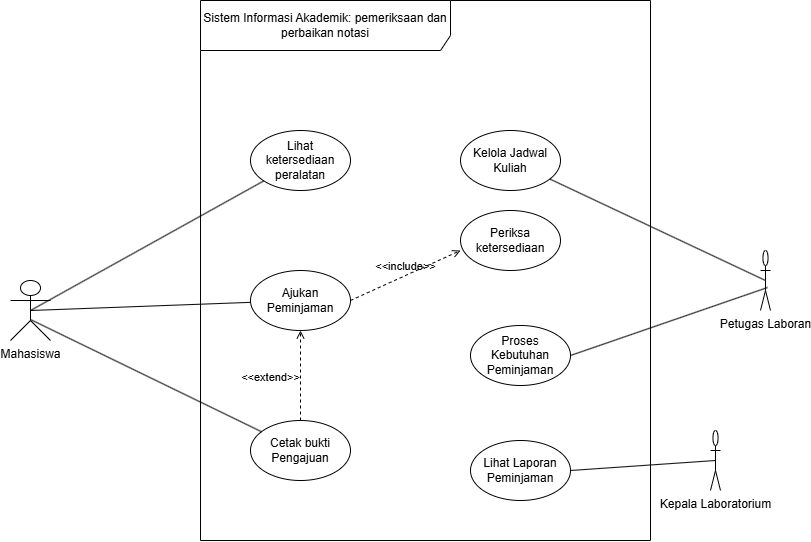

The diagram above was exported from draw.io. Its source (the exported page's mxGraphModel, read from the mxfile embedded in the PNG):
<mxGraphModel dx="860" dy="610" grid="1" gridSize="10" guides="1" tooltips="1" connect="1" arrows="1" fold="1" page="1" pageScale="1" pageWidth="850" pageHeight="1100" math="0" shadow="0">
  <root>
    <mxCell id="0" />
    <mxCell id="1" parent="0" />
    <mxCell id="dB6wlvsc8IY7Rr10zHUS-1" parent="1" style="shape=umlFrame;whiteSpace=wrap;html=1;pointerEvents=0;recursiveResize=0;container=1;collapsible=0;width=250;height=50;" value="Sistem Informasi Akademik: pemeriksaan dan perbaikan notasi" vertex="1">
      <mxGeometry height="540" width="450" x="220" y="220" as="geometry" />
    </mxCell>
    <mxCell id="dB6wlvsc8IY7Rr10zHUS-2" parent="dB6wlvsc8IY7Rr10zHUS-1" style="ellipse;html=1;whiteSpace=wrap;" value="Lihat ketersediaan peralatan" vertex="1">
      <mxGeometry height="60" width="100" x="50" y="130" as="geometry" />
    </mxCell>
    <mxCell id="dB6wlvsc8IY7Rr10zHUS-3" parent="dB6wlvsc8IY7Rr10zHUS-1" style="ellipse;html=1;whiteSpace=wrap;" value="Kelola Jadwal Kuliah" vertex="1">
      <mxGeometry height="60" width="100" x="260" y="130" as="geometry" />
    </mxCell>
    <mxCell id="dB6wlvsc8IY7Rr10zHUS-14" parent="dB6wlvsc8IY7Rr10zHUS-1" style="ellipse;html=1;whiteSpace=wrap;" value="Ajukan Peminjaman" vertex="1">
      <mxGeometry height="60" width="100" x="50" y="270" as="geometry" />
    </mxCell>
    <mxCell id="dB6wlvsc8IY7Rr10zHUS-15" parent="dB6wlvsc8IY7Rr10zHUS-1" style="ellipse;html=1;whiteSpace=wrap;" value="Cetak bukti Pengajuan" vertex="1">
      <mxGeometry height="60" width="100" x="50" y="420" as="geometry" />
    </mxCell>
    <mxCell id="dB6wlvsc8IY7Rr10zHUS-16" parent="dB6wlvsc8IY7Rr10zHUS-1" style="ellipse;html=1;whiteSpace=wrap;" value="Periksa ketersediaan" vertex="1">
      <mxGeometry height="60" width="100" x="260" y="210" as="geometry" />
    </mxCell>
    <mxCell id="dB6wlvsc8IY7Rr10zHUS-17" parent="dB6wlvsc8IY7Rr10zHUS-1" style="ellipse;html=1;whiteSpace=wrap;" value="Proses Kebutuhan Peminjaman" vertex="1">
      <mxGeometry height="60" width="100" x="270" y="325" as="geometry" />
    </mxCell>
    <mxCell id="dB6wlvsc8IY7Rr10zHUS-18" parent="dB6wlvsc8IY7Rr10zHUS-1" style="ellipse;html=1;whiteSpace=wrap;" value="Lihat Laporan Peminjaman" vertex="1">
      <mxGeometry height="60" width="100" x="270" y="440" as="geometry" />
    </mxCell>
    <mxCell id="dB6wlvsc8IY7Rr10zHUS-40" edge="1" parent="dB6wlvsc8IY7Rr10zHUS-1" source="dB6wlvsc8IY7Rr10zHUS-15" style="html=1;verticalAlign=bottom;labelBackgroundColor=none;endArrow=open;endFill=0;dashed=1;rounded=0;entryX=0.5;entryY=1;entryDx=0;entryDy=0;exitX=0.5;exitY=0;exitDx=0;exitDy=0;" target="dB6wlvsc8IY7Rr10zHUS-14" value="&amp;lt;&amp;lt;extend&amp;gt;&amp;gt;">
      <mxGeometry relative="1" width="160" x="-0.2208" y="30" as="geometry">
        <mxPoint y="1" as="offset" />
        <mxPoint x="70" y="350" as="sourcePoint" />
        <mxPoint x="170" y="350" as="targetPoint" />
      </mxGeometry>
    </mxCell>
    <mxCell id="dB6wlvsc8IY7Rr10zHUS-42" edge="1" parent="dB6wlvsc8IY7Rr10zHUS-1" source="dB6wlvsc8IY7Rr10zHUS-14" style="html=1;verticalAlign=bottom;labelBackgroundColor=none;endArrow=open;endFill=0;dashed=1;rounded=0;exitX=1;exitY=0.5;exitDx=0;exitDy=0;entryX=0;entryY=0.667;entryDx=0;entryDy=0;entryPerimeter=0;" target="dB6wlvsc8IY7Rr10zHUS-16" value="&amp;lt;&amp;lt;include&amp;gt;&amp;gt;">
      <mxGeometry relative="1" width="160" as="geometry">
        <mxPoint x="180" y="310" as="sourcePoint" />
        <mxPoint x="340" y="310" as="targetPoint" />
      </mxGeometry>
    </mxCell>
    <mxCell id="dB6wlvsc8IY7Rr10zHUS-19" edge="1" parent="1" source="dB6wlvsc8IY7Rr10zHUS-5" style="rounded=0;orthogonalLoop=1;jettySize=auto;html=1;exitX=0.5;exitY=0.5;exitDx=0;exitDy=0;exitPerimeter=0;endArrow=none;endFill=0;strokeColor=default;" target="dB6wlvsc8IY7Rr10zHUS-3">
      <mxGeometry relative="1" as="geometry" />
    </mxCell>
    <mxCell id="dB6wlvsc8IY7Rr10zHUS-5" parent="1" style="shape=umlActor;verticalLabelPosition=bottom;verticalAlign=top;html=1;" value="Petugas Laboran" vertex="1">
      <mxGeometry height="60" width="10" x="780" y="470" as="geometry" />
    </mxCell>
    <mxCell id="dB6wlvsc8IY7Rr10zHUS-23" edge="1" parent="1" source="dB6wlvsc8IY7Rr10zHUS-7" style="rounded=0;orthogonalLoop=1;jettySize=auto;html=1;exitX=0.5;exitY=0.5;exitDx=0;exitDy=0;exitPerimeter=0;endArrow=none;endFill=0;strokeColor=default;" target="dB6wlvsc8IY7Rr10zHUS-2">
      <mxGeometry relative="1" as="geometry" />
    </mxCell>
    <mxCell id="dB6wlvsc8IY7Rr10zHUS-43" edge="1" parent="1" source="dB6wlvsc8IY7Rr10zHUS-7" style="rounded=0;orthogonalLoop=1;jettySize=auto;html=1;exitX=0.5;exitY=0.5;exitDx=0;exitDy=0;exitPerimeter=0;endArrow=none;endFill=0;" target="dB6wlvsc8IY7Rr10zHUS-14">
      <mxGeometry relative="1" as="geometry" />
    </mxCell>
    <mxCell id="dB6wlvsc8IY7Rr10zHUS-7" parent="1" style="shape=umlActor;verticalLabelPosition=bottom;verticalAlign=top;html=1;" value="Mahasiswa" vertex="1">
      <mxGeometry height="60" width="40" x="30" y="500" as="geometry" />
    </mxCell>
    <mxCell id="dB6wlvsc8IY7Rr10zHUS-34" edge="1" parent="1" style="rounded=0;orthogonalLoop=1;jettySize=auto;html=1;exitX=0.5;exitY=0.5;exitDx=0;exitDy=0;exitPerimeter=0;endArrow=none;endFill=0;strokeColor=default;" target="dB6wlvsc8IY7Rr10zHUS-15">
      <mxGeometry relative="1" x="0.001" as="geometry">
        <Array as="points">
          <mxPoint x="50" y="540" />
        </Array>
        <mxPoint x="50" y="539" as="sourcePoint" />
        <mxPoint x="265" y="410" as="targetPoint" />
      </mxGeometry>
    </mxCell>
    <mxCell id="dB6wlvsc8IY7Rr10zHUS-37" edge="1" parent="1" source="dB6wlvsc8IY7Rr10zHUS-5" style="rounded=0;orthogonalLoop=1;jettySize=auto;html=1;endArrow=none;endFill=0;strokeColor=default;entryX=1;entryY=0.5;entryDx=0;entryDy=0;exitX=0.7;exitY=0.617;exitDx=0;exitDy=0;exitPerimeter=0;" target="dB6wlvsc8IY7Rr10zHUS-17">
      <mxGeometry relative="1" as="geometry">
        <mxPoint x="765" y="540" as="sourcePoint" />
        <mxPoint x="570" y="470" as="targetPoint" />
      </mxGeometry>
    </mxCell>
    <mxCell id="dB6wlvsc8IY7Rr10zHUS-39" edge="1" parent="1" source="dB6wlvsc8IY7Rr10zHUS-38" style="rounded=0;orthogonalLoop=1;jettySize=auto;html=1;exitX=0.5;exitY=0.5;exitDx=0;exitDy=0;exitPerimeter=0;entryX=1;entryY=0.5;entryDx=0;entryDy=0;endArrow=none;endFill=0;" target="dB6wlvsc8IY7Rr10zHUS-18">
      <mxGeometry relative="1" as="geometry" />
    </mxCell>
    <mxCell id="dB6wlvsc8IY7Rr10zHUS-38" parent="1" style="shape=umlActor;verticalLabelPosition=bottom;verticalAlign=top;html=1;" value="Kepala Laboratorium" vertex="1">
      <mxGeometry height="60" width="10" x="730" y="650" as="geometry" />
    </mxCell>
  </root>
</mxGraphModel>